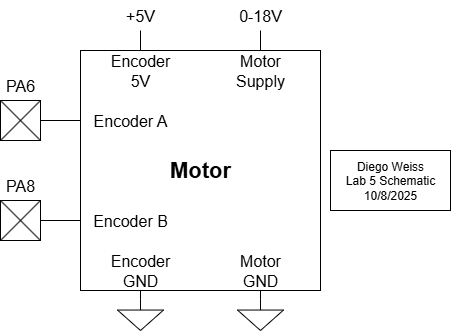

The diagram above was exported from draw.io. Its source (the exported page's mxGraphModel, read from the mxfile embedded in the PNG):
<mxGraphModel dx="718" dy="428" grid="1" gridSize="10" guides="1" tooltips="1" connect="1" arrows="1" fold="1" page="1" pageScale="1" pageWidth="850" pageHeight="1100" math="0" shadow="0">
  <root>
    <mxCell id="0" />
    <mxCell id="1" parent="0" />
    <mxCell id="iycsVfiwdL6aOUq4rrLQ-9" value="&lt;font style=&quot;font-size: 22px;&quot;&gt;&lt;b&gt;Motor&lt;/b&gt;&lt;/font&gt;" style="rounded=0;whiteSpace=wrap;html=1;" vertex="1" parent="1">
      <mxGeometry x="320" y="100" width="240" height="240" as="geometry" />
    </mxCell>
    <mxCell id="iycsVfiwdL6aOUq4rrLQ-10" value="" style="endArrow=none;html=1;rounded=0;exitX=1;exitY=0.5;exitDx=0;exitDy=0;entryX=0;entryY=0.5;entryDx=0;entryDy=0;" edge="1" parent="1" source="iycsVfiwdL6aOUq4rrLQ-1" target="iycsVfiwdL6aOUq4rrLQ-15">
      <mxGeometry width="50" height="50" relative="1" as="geometry">
        <mxPoint x="400" y="320" as="sourcePoint" />
        <mxPoint x="440" y="170" as="targetPoint" />
      </mxGeometry>
    </mxCell>
    <mxCell id="iycsVfiwdL6aOUq4rrLQ-11" value="" style="group" vertex="1" connectable="0" parent="1">
      <mxGeometry x="240" y="120" width="40" height="70" as="geometry" />
    </mxCell>
    <mxCell id="iycsVfiwdL6aOUq4rrLQ-1" value="" style="whiteSpace=wrap;html=1;aspect=fixed;" vertex="1" parent="iycsVfiwdL6aOUq4rrLQ-11">
      <mxGeometry y="30" width="40" height="40" as="geometry" />
    </mxCell>
    <mxCell id="iycsVfiwdL6aOUq4rrLQ-2" value="" style="endArrow=none;html=1;rounded=0;entryX=1;entryY=0;entryDx=0;entryDy=0;exitX=0;exitY=1;exitDx=0;exitDy=0;" edge="1" parent="iycsVfiwdL6aOUq4rrLQ-11" source="iycsVfiwdL6aOUq4rrLQ-1" target="iycsVfiwdL6aOUq4rrLQ-1">
      <mxGeometry width="50" height="50" relative="1" as="geometry">
        <mxPoint x="160" y="200" as="sourcePoint" />
        <mxPoint x="210" y="150" as="targetPoint" />
      </mxGeometry>
    </mxCell>
    <mxCell id="iycsVfiwdL6aOUq4rrLQ-3" value="" style="endArrow=none;html=1;rounded=0;exitX=0;exitY=0;exitDx=0;exitDy=0;entryX=1;entryY=1;entryDx=0;entryDy=0;" edge="1" parent="iycsVfiwdL6aOUq4rrLQ-11" source="iycsVfiwdL6aOUq4rrLQ-1" target="iycsVfiwdL6aOUq4rrLQ-1">
      <mxGeometry width="50" height="50" relative="1" as="geometry">
        <mxPoint x="160" y="200" as="sourcePoint" />
        <mxPoint x="210" y="150" as="targetPoint" />
      </mxGeometry>
    </mxCell>
    <mxCell id="iycsVfiwdL6aOUq4rrLQ-4" value="&lt;font style=&quot;font-size: 16px;&quot;&gt;PA6&lt;/font&gt;" style="text;html=1;align=center;verticalAlign=middle;whiteSpace=wrap;rounded=0;" vertex="1" parent="iycsVfiwdL6aOUq4rrLQ-11">
      <mxGeometry width="40" height="30" as="geometry" />
    </mxCell>
    <mxCell id="iycsVfiwdL6aOUq4rrLQ-12" value="" style="group" vertex="1" connectable="0" parent="1">
      <mxGeometry x="240" y="220" width="40" height="70" as="geometry" />
    </mxCell>
    <mxCell id="iycsVfiwdL6aOUq4rrLQ-5" value="" style="whiteSpace=wrap;html=1;aspect=fixed;" vertex="1" parent="iycsVfiwdL6aOUq4rrLQ-12">
      <mxGeometry y="30" width="40" height="40" as="geometry" />
    </mxCell>
    <mxCell id="iycsVfiwdL6aOUq4rrLQ-6" value="" style="endArrow=none;html=1;rounded=0;entryX=1;entryY=0;entryDx=0;entryDy=0;exitX=0;exitY=1;exitDx=0;exitDy=0;" edge="1" parent="iycsVfiwdL6aOUq4rrLQ-12" source="iycsVfiwdL6aOUq4rrLQ-5" target="iycsVfiwdL6aOUq4rrLQ-5">
      <mxGeometry width="50" height="50" relative="1" as="geometry">
        <mxPoint x="160" y="200" as="sourcePoint" />
        <mxPoint x="210" y="150" as="targetPoint" />
      </mxGeometry>
    </mxCell>
    <mxCell id="iycsVfiwdL6aOUq4rrLQ-7" value="" style="endArrow=none;html=1;rounded=0;exitX=0;exitY=0;exitDx=0;exitDy=0;entryX=1;entryY=1;entryDx=0;entryDy=0;" edge="1" parent="iycsVfiwdL6aOUq4rrLQ-12" source="iycsVfiwdL6aOUq4rrLQ-5" target="iycsVfiwdL6aOUq4rrLQ-5">
      <mxGeometry width="50" height="50" relative="1" as="geometry">
        <mxPoint x="160" y="200" as="sourcePoint" />
        <mxPoint x="210" y="150" as="targetPoint" />
      </mxGeometry>
    </mxCell>
    <mxCell id="iycsVfiwdL6aOUq4rrLQ-8" value="&lt;font style=&quot;font-size: 16px;&quot;&gt;PA8&lt;/font&gt;" style="text;html=1;align=center;verticalAlign=middle;whiteSpace=wrap;rounded=0;" vertex="1" parent="iycsVfiwdL6aOUq4rrLQ-12">
      <mxGeometry width="40" height="30" as="geometry" />
    </mxCell>
    <mxCell id="iycsVfiwdL6aOUq4rrLQ-13" value="" style="endArrow=none;html=1;rounded=0;exitX=1;exitY=0.5;exitDx=0;exitDy=0;entryX=0;entryY=0.5;entryDx=0;entryDy=0;" edge="1" parent="1" source="iycsVfiwdL6aOUq4rrLQ-5" target="iycsVfiwdL6aOUq4rrLQ-14">
      <mxGeometry width="50" height="50" relative="1" as="geometry">
        <mxPoint x="400" y="320" as="sourcePoint" />
        <mxPoint x="300" y="280" as="targetPoint" />
      </mxGeometry>
    </mxCell>
    <mxCell id="iycsVfiwdL6aOUq4rrLQ-14" value="&lt;font style=&quot;font-size: 16px;&quot;&gt;Encoder B&lt;/font&gt;" style="text;html=1;align=center;verticalAlign=middle;whiteSpace=wrap;rounded=0;" vertex="1" parent="1">
      <mxGeometry x="320" y="250" width="100" height="40" as="geometry" />
    </mxCell>
    <mxCell id="iycsVfiwdL6aOUq4rrLQ-15" value="&lt;font style=&quot;font-size: 16px;&quot;&gt;Encoder A&lt;/font&gt;" style="text;html=1;align=center;verticalAlign=middle;whiteSpace=wrap;rounded=0;" vertex="1" parent="1">
      <mxGeometry x="320" y="150" width="100" height="40" as="geometry" />
    </mxCell>
    <mxCell id="iycsVfiwdL6aOUq4rrLQ-16" value="" style="endArrow=none;html=1;rounded=0;entryX=0.25;entryY=1;entryDx=0;entryDy=0;exitX=0.5;exitY=0;exitDx=0;exitDy=0;exitPerimeter=0;" edge="1" parent="1" source="iycsVfiwdL6aOUq4rrLQ-18" target="iycsVfiwdL6aOUq4rrLQ-9">
      <mxGeometry width="50" height="50" relative="1" as="geometry">
        <mxPoint x="380" y="380" as="sourcePoint" />
        <mxPoint x="410" y="380" as="targetPoint" />
      </mxGeometry>
    </mxCell>
    <mxCell id="iycsVfiwdL6aOUq4rrLQ-17" value="" style="endArrow=none;html=1;rounded=0;entryX=0.75;entryY=1;entryDx=0;entryDy=0;exitX=0.5;exitY=0;exitDx=0;exitDy=0;exitPerimeter=0;" edge="1" parent="1" source="iycsVfiwdL6aOUq4rrLQ-19" target="iycsVfiwdL6aOUq4rrLQ-9">
      <mxGeometry width="50" height="50" relative="1" as="geometry">
        <mxPoint x="500" y="380" as="sourcePoint" />
        <mxPoint x="450" y="260" as="targetPoint" />
      </mxGeometry>
    </mxCell>
    <mxCell id="iycsVfiwdL6aOUq4rrLQ-18" value="" style="pointerEvents=1;verticalLabelPosition=bottom;shadow=0;dashed=0;align=center;html=1;verticalAlign=top;shape=mxgraph.electrical.signal_sources.signal_ground;aspect=fixed;" vertex="1" parent="1">
      <mxGeometry x="357" y="349.33" width="46" height="30.67" as="geometry" />
    </mxCell>
    <mxCell id="iycsVfiwdL6aOUq4rrLQ-19" value="" style="pointerEvents=1;verticalLabelPosition=bottom;shadow=0;dashed=0;align=center;html=1;verticalAlign=top;shape=mxgraph.electrical.signal_sources.signal_ground;aspect=fixed;" vertex="1" parent="1">
      <mxGeometry x="477" y="349.33" width="46" height="30.67" as="geometry" />
    </mxCell>
    <mxCell id="iycsVfiwdL6aOUq4rrLQ-20" value="&lt;font style=&quot;font-size: 16px;&quot;&gt;Encoder GND&lt;/font&gt;" style="text;html=1;align=center;verticalAlign=middle;whiteSpace=wrap;rounded=0;" vertex="1" parent="1">
      <mxGeometry x="340" y="300" width="80" height="40" as="geometry" />
    </mxCell>
    <mxCell id="iycsVfiwdL6aOUq4rrLQ-22" value="&lt;font style=&quot;font-size: 16px;&quot;&gt;Motor GND&lt;/font&gt;" style="text;html=1;align=center;verticalAlign=middle;whiteSpace=wrap;rounded=0;" vertex="1" parent="1">
      <mxGeometry x="460" y="300" width="80" height="40" as="geometry" />
    </mxCell>
    <mxCell id="iycsVfiwdL6aOUq4rrLQ-23" value="" style="endArrow=none;html=1;rounded=0;entryX=0.25;entryY=0;entryDx=0;entryDy=0;" edge="1" parent="1" target="iycsVfiwdL6aOUq4rrLQ-9">
      <mxGeometry width="50" height="50" relative="1" as="geometry">
        <mxPoint x="380" y="80" as="sourcePoint" />
        <mxPoint x="460" y="110" as="targetPoint" />
      </mxGeometry>
    </mxCell>
    <mxCell id="iycsVfiwdL6aOUq4rrLQ-24" value="+5V" style="text;html=1;align=center;verticalAlign=middle;whiteSpace=wrap;rounded=0;fontSize=16;" vertex="1" parent="1">
      <mxGeometry x="350" y="50" width="60" height="30" as="geometry" />
    </mxCell>
    <mxCell id="iycsVfiwdL6aOUq4rrLQ-26" value="&lt;font style=&quot;font-size: 16px;&quot;&gt;Encoder 5V&lt;/font&gt;" style="text;html=1;align=center;verticalAlign=middle;whiteSpace=wrap;rounded=0;" vertex="1" parent="1">
      <mxGeometry x="350" y="100" width="60" height="40" as="geometry" />
    </mxCell>
    <mxCell id="iycsVfiwdL6aOUq4rrLQ-27" value="&lt;font style=&quot;font-size: 16px;&quot;&gt;Motor Supply&lt;/font&gt;" style="text;html=1;align=center;verticalAlign=middle;whiteSpace=wrap;rounded=0;" vertex="1" parent="1">
      <mxGeometry x="470" y="100" width="60" height="40" as="geometry" />
    </mxCell>
    <mxCell id="iycsVfiwdL6aOUq4rrLQ-28" value="" style="endArrow=none;html=1;rounded=0;entryX=0.5;entryY=0;entryDx=0;entryDy=0;" edge="1" parent="1" target="iycsVfiwdL6aOUq4rrLQ-27">
      <mxGeometry width="50" height="50" relative="1" as="geometry">
        <mxPoint x="500" y="80" as="sourcePoint" />
        <mxPoint x="490" y="140" as="targetPoint" />
      </mxGeometry>
    </mxCell>
    <mxCell id="iycsVfiwdL6aOUq4rrLQ-29" value="0-18V" style="text;html=1;align=center;verticalAlign=middle;whiteSpace=wrap;rounded=0;fontSize=16;" vertex="1" parent="1">
      <mxGeometry x="470" y="50" width="60" height="30" as="geometry" />
    </mxCell>
    <mxCell id="iycsVfiwdL6aOUq4rrLQ-30" value="Diego Weiss&lt;div&gt;Lab 5 Schematic&lt;/div&gt;&lt;div&gt;10/8/2025&lt;/div&gt;" style="rounded=0;whiteSpace=wrap;html=1;" vertex="1" parent="1">
      <mxGeometry x="570" y="200" width="120" height="60" as="geometry" />
    </mxCell>
  </root>
</mxGraphModel>